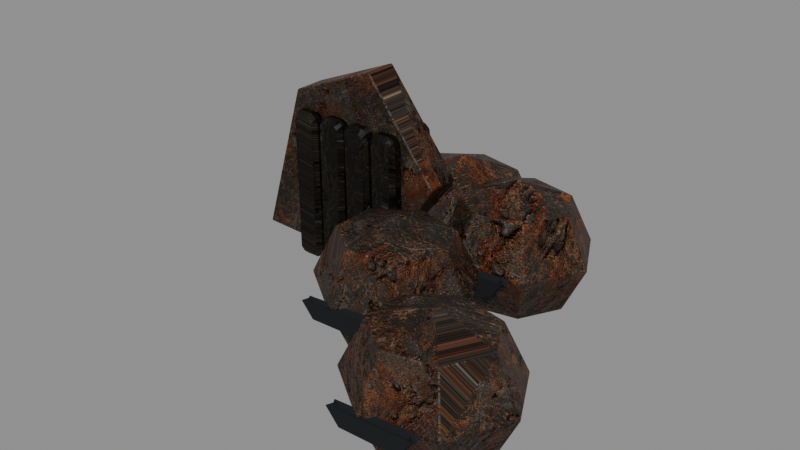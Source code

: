 # Source: MenuArmourHeapRight.blend  (saved by Blender 5.2.45; exported with 4.5.12 LTS)
import bpy
from mathutils import Matrix  # noqa: F401  (used for matrix-valued properties, if any)

bpy.ops.wm.read_factory_settings(use_empty=True)
scene = bpy.context.scene
scene.name = 'Scene'

# ---- images (referenced by path relative to the original .blend; pixels are not part of the script)
import os
ASSET_DIR = os.environ.get("B2B_ASSET_DIR", "")  # directory of the original .blend (textures are referenced by path, not embedded)
HERE = os.path.dirname(os.path.abspath(__file__))  # packed textures are extracted next to this script under _unpacked/

def load_image(name, relpath, width, height, colorspace="sRGB"):
    """Load a texture the original file referenced (path relative to the .blend, or extracted next to this script)."""
    p = next((c for c in (os.path.join(HERE, relpath), os.path.join(ASSET_DIR, relpath)) if relpath and os.path.exists(c)), "")
    if p:
        img = bpy.data.images.load(p, check_existing=True)
        img.name = name
    else:  # same state as the original file: an image datablock whose file is absent (Cycles renders it pink)
        img = bpy.data.images.new(name, width, height)
        img.source = "FILE"
        img.filepath = "//" + (relpath or name)
    img.colorspace_settings.name = colorspace
    return img
img_menurustiron_png = load_image('MenuRustIron.png', '_unpacked/MenuRustIron.68dd0c80.png', 1254, 1254, 'sRGB')
img_menurustironnormal_png = load_image('MenuRustIronNormal.png', '_unpacked/MenuRustIronNormal.41bbc007.png', 1254, 1254, 'Non-Color')
img_menufortressstone_png = load_image('MenuFortressStone.png', '_unpacked/MenuFortressStone.58a9e0ec.png', 1254, 1254, 'sRGB')
img_menufortressstonenormal_png = load_image('MenuFortressStoneNormal.png', '_unpacked/MenuFortressStoneNormal.43822929.png', 1254, 1254, 'Non-Color')

# ---- materials (node trees are filled in below, after node groups)
mat_menucorrodediron = bpy.data.materials.new('MenuCorrodedIron')
mat_menucorrodediron.diffuse_color = (0.075, 0.048, 0.028, 1.0)
mat_menublack = bpy.data.materials.new('MenuBlack')
mat_menublack.diffuse_color = (0.012, 0.014, 0.016, 1.0)
mat_menuagedwood = bpy.data.materials.new('MenuAgedWood')
mat_menuagedwood.diffuse_color = (0.075, 0.046, 0.026, 1.0)

# ---- material node trees
mat_menucorrodediron.use_nodes = True; mat_menucorrodediron.node_tree.nodes.clear()
_N = mat_menucorrodediron.node_tree.nodes; _L = mat_menucorrodediron.node_tree.links
n0 = _N.new('ShaderNodeOutputMaterial'); n0.name = 'Material Output'; n0.location = (0, 0)
n1 = _N.new('ShaderNodeRGB'); n1.name = 'Color'; n1.location = (0, 0)
n1.outputs[0].default_value = (0.56, 0.51, 0.45, 1.0)
n2 = _N.new('ShaderNodeTexImage'); n2.name = 'Image Texture'; n2.location = (0, 0)
n2.image = img_menurustiron_png
n3 = _N.new('ShaderNodeMixRGB'); n3.name = 'Mix (Legacy)'; n3.location = (0, 0)
n3.blend_type = 'MULTIPLY'
n3.inputs[0].default_value = 1.0
n4 = _N.new('ShaderNodeBsdfPrincipled'); n4.name = 'Principled BSDF'; n4.location = (0, 0)
n4.inputs[2].default_value = 0.4472
n4.inputs[10].default_value = 0.005
n4.inputs[13].default_value = 0.18
n5 = _N.new('ShaderNodeTexImage'); n5.name = 'Image Texture.001'; n5.location = (0, 0)
n5.image = img_menurustironnormal_png
n6 = _N.new('ShaderNodeNormalMap'); n6.name = 'Normal Map'; n6.location = (0, 0)
n6.width = 160
n6.inputs[0].default_value = 0.8
_L.new(n2.outputs[0], n3.inputs[1])
_L.new(n1.outputs[0], n3.inputs[2])
_L.new(n3.outputs[0], n4.inputs[0])
_L.new(n5.outputs[0], n6.inputs[1])
_L.new(n6.outputs[0], n4.inputs[5])
_L.new(n4.outputs[0], n0.inputs[0])
n0.is_active_output = True
mat_menublack.use_nodes = True; mat_menublack.node_tree.nodes.clear()
_N = mat_menublack.node_tree.nodes; _L = mat_menublack.node_tree.links
n0 = _N.new('ShaderNodeOutputMaterial'); n0.name = 'Material Output'; n0.location = (0, 0)
n1 = _N.new('ShaderNodeRGB'); n1.name = 'Color'; n1.location = (0, 0)
n1.outputs[0].default_value = (0.012, 0.014, 0.016, 1.0)
n2 = _N.new('ShaderNodeBsdfPrincipled'); n2.name = 'Principled BSDF'; n2.location = (0, 0)
n2.inputs[2].default_value = 1.0
n2.inputs[10].default_value = 0.005
n2.inputs[13].default_value = 0.18
_L.new(n1.outputs[0], n2.inputs[0])
_L.new(n2.outputs[0], n0.inputs[0])
n0.is_active_output = True
mat_menuagedwood.use_nodes = True; mat_menuagedwood.node_tree.nodes.clear()
_N = mat_menuagedwood.node_tree.nodes; _L = mat_menuagedwood.node_tree.links
n0 = _N.new('ShaderNodeOutputMaterial'); n0.name = 'Material Output'; n0.location = (0, 0)
n1 = _N.new('ShaderNodeRGB'); n1.name = 'Color'; n1.location = (0, 0)
n1.outputs[0].default_value = (0.085, 0.066, 0.045, 1.0)
n2 = _N.new('ShaderNodeTexImage'); n2.name = 'Image Texture'; n2.location = (0, 0)
n2.image = img_menufortressstone_png
n3 = _N.new('ShaderNodeMixRGB'); n3.name = 'Mix (Legacy)'; n3.location = (0, 0)
n3.blend_type = 'MULTIPLY'
n3.inputs[0].default_value = 1.0
n4 = _N.new('ShaderNodeBsdfPrincipled'); n4.name = 'Principled BSDF'; n4.location = (0, 0)
n4.inputs[2].default_value = 0.5345
n4.inputs[10].default_value = 0.005
n4.inputs[13].default_value = 0.18
n5 = _N.new('ShaderNodeTexImage'); n5.name = 'Image Texture.001'; n5.location = (0, 0)
n5.image = img_menufortressstonenormal_png
n6 = _N.new('ShaderNodeNormalMap'); n6.name = 'Normal Map'; n6.location = (0, 0)
n6.width = 160
n6.inputs[0].default_value = 0.8
_L.new(n2.outputs[0], n3.inputs[1])
_L.new(n1.outputs[0], n3.inputs[2])
_L.new(n3.outputs[0], n4.inputs[0])
_L.new(n5.outputs[0], n6.inputs[1])
_L.new(n6.outputs[0], n4.inputs[5])
_L.new(n4.outputs[0], n0.inputs[0])
n0.is_active_output = True

# ---- meshes
me_menuarmourheapright = bpy.data.meshes.new('MenuArmourHeapRight')
me_menuarmourheapright.from_pydata([(0.1526, -0.04413, -0.05), (0.393, -0.04413, 0.03494), (0.3025, 0.1272, 0.03494), (0.09913, 0.1696, 0.03494), (-0.06398, 0.05097, 0.03494), (-0.06398, -0.1392, 0.03494), (0.09913, -0.2578, 0.03494), (0.3025, -0.2155, 0.03494), (0.4926, -0.04413, 0.24), (0.3646, 0.1982, 0.24), (0.07697, 0.2581, 0.24), (-0.1537, 0.09037, 0.24), (-0.1537, -0.1786, 0.24), (0.07697, -0.3464, 0.24), (0.3646, -0.2865, 0.24), (0.393, -0.04413, 0.4451), (0.3025, 0.1272, 0.4451), (0.09913, 0.1696, 0.4451), (-0.06398, 0.05097, 0.4451), (-0.06398, -0.1392, 0.4451), (0.09913, -0.2578, 0.4451), (0.3025, -0.2155, 0.4451), (0.1526, -0.04413, 0.53), (-0.04737, -0.3641, 0.25), (0.3426, -0.3641, 0.28), (0.2826, -0.3641, 0.17), (0.01263, -0.3641, 0.16), (-0.04737, -0.3441, 0.25), (0.3426, -0.3441, 0.28), (0.2826, -0.3441, 0.17), (0.01263, -0.3441, 0.16), (0.01927, 0.5597, -0.05), (0.2597, 0.5597, 0.03494), (0.1692, 0.7311, 0.03494), (-0.03423, 0.7734, 0.03494), (-0.1973, 0.6548, 0.03494), (-0.1973, 0.4646, 0.03494), (-0.03423, 0.346, 0.03494), (0.1692, 0.3883, 0.03494), (0.3593, 0.5597, 0.24), (0.2313, 0.8021, 0.24), (-0.05639, 0.8619, 0.24), (-0.2871, 0.6942, 0.24), (-0.2871, 0.4252, 0.24), (-0.05639, 0.2575, 0.24), (0.2313, 0.3173, 0.24), (0.2597, 0.5597, 0.4451), (0.1692, 0.7311, 0.4451), (-0.03423, 0.7734, 0.4451), (-0.1973, 0.6548, 0.4451), (-0.1973, 0.4646, 0.4451), (-0.03423, 0.346, 0.4451), (0.1692, 0.3883, 0.4451), (0.01927, 0.5597, 0.53), (-0.1807, 0.2397, 0.25), (0.2093, 0.2397, 0.28), (0.1493, 0.2397, 0.17), (-0.1207, 0.2397, 0.16), (-0.1807, 0.2597, 0.25), (0.2093, 0.2597, 0.28), (0.1493, 0.2597, 0.17), (-0.1207, 0.2597, 0.16), (0.6689, -0.4646, -0.05), (0.9093, -0.4646, 0.03494), (0.8188, -0.2932, 0.03494), (0.6154, -0.2509, 0.03494), (0.4523, -0.3695, 0.03494), (0.4523, -0.5597, 0.03494), (0.6154, -0.6783, 0.03494), (0.8188, -0.636, 0.03494), (1.009, -0.4646, 0.24), (0.8809, -0.2222, 0.24), (0.5932, -0.1623, 0.24), (0.3626, -0.3301, 0.24), (0.3626, -0.5991, 0.24), (0.5932, -0.7668, 0.24), (0.8809, -0.7069, 0.24), (0.9093, -0.4646, 0.4451), (0.8188, -0.2932, 0.4451), (0.6154, -0.2509, 0.4451), (0.4523, -0.3695, 0.4451), (0.4523, -0.5597, 0.4451), (0.6154, -0.6783, 0.4451), (0.8188, -0.636, 0.4451), (0.6689, -0.4646, 0.53), (0.4689, -0.7846, 0.25), (0.8589, -0.7846, 0.28), (0.7989, -0.7846, 0.17), (0.5289, -0.7846, 0.16), (0.4689, -0.7646, 0.25), (0.8589, -0.7646, 0.28), (0.7989, -0.7646, 0.17), (0.5289, -0.7646, 0.16), (0.3285, 0.4925, -0.05), (0.5689, 0.4925, 0.03494), (0.4784, 0.6639, 0.03494), (0.275, 0.7062, 0.03494), (0.1119, 0.5876, 0.03494), (0.1119, 0.3974, 0.03494), (0.275, 0.2788, 0.03494), (0.4784, 0.3211, 0.03494), (0.6685, 0.4925, 0.24), (0.5405, 0.7349, 0.24), (0.2528, 0.7947, 0.24), (0.02217, 0.627, 0.24), (0.02217, 0.358, 0.24), (0.2528, 0.1903, 0.24), (0.5405, 0.2501, 0.24), (0.5689, 0.4925, 0.4451), (0.4784, 0.6639, 0.4451), (0.275, 0.7062, 0.4451), (0.1119, 0.5876, 0.4451), (0.1119, 0.3974, 0.4451), (0.275, 0.2788, 0.4451), (0.4784, 0.3211, 0.4451), (0.3285, 0.4925, 0.53), (0.1285, 0.1725, 0.25), (0.5185, 0.1725, 0.28), (0.4585, 0.1725, 0.17), (0.1885, 0.1725, 0.16), (0.1285, 0.1925, 0.25), (0.5185, 0.1925, 0.28), (0.4585, 0.1925, 0.17), (0.1885, 0.1925, 0.16), (-0.8, 0.22, 0.1), (-0.16, 0.22, 0.08), (0.11, 0.22, 0.52), (-0.21, 0.22, 0.93), (-0.6, 0.22, 0.77), (-0.8, 0.36, 0.1), (-0.16, 0.36, 0.08), (0.11, 0.36, 0.52), (-0.21, 0.36, 0.93), (-0.6, 0.36, 0.77), (-0.5404, 0.19, 0.06483), (-0.4909, 0.19, 0.06522), (-0.4852, 0.19, 0.0779), (-0.4898, 0.19, 0.6655), (-0.5016, 0.19, 0.6752), (-0.5481, 0.19, 0.6748), (-0.5549, 0.19, 0.6689), (-0.5502, 0.19, 0.07447), (-0.5404, 0.39, 0.06483), (-0.4909, 0.39, 0.06522), (-0.4852, 0.39, 0.0779), (-0.4898, 0.39, 0.6655), (-0.5016, 0.39, 0.6752), (-0.5481, 0.39, 0.6748), (-0.5549, 0.39, 0.6689), (-0.5502, 0.39, 0.07447), (-0.4076, 0.19, 0.06501), (-0.3506, 0.19, 0.06499), (-0.3476, 0.19, 0.07152), (-0.3474, 0.19, 0.67), (-0.3534, 0.19, 0.675), (-0.4089, 0.19, 0.675), (-0.4124, 0.19, 0.672), (-0.4126, 0.19, 0.07004), (-0.4076, 0.39, 0.06501), (-0.3506, 0.39, 0.06499), (-0.3476, 0.39, 0.07152), (-0.3474, 0.39, 0.67), (-0.3534, 0.39, 0.675), (-0.4089, 0.39, 0.675), (-0.4124, 0.39, 0.672), (-0.4126, 0.39, 0.07004), (-0.2604, 0.19, 0.06447), (-0.2038, 0.19, 0.06574), (-0.2008, 0.19, 0.07268), (-0.2142, 0.19, 0.6704), (-0.2207, 0.19, 0.6755), (-0.2756, 0.19, 0.6743), (-0.2793, 0.19, 0.671), (-0.2658, 0.19, 0.06963), (-0.2604, 0.39, 0.06447), (-0.2038, 0.39, 0.06574), (-0.2008, 0.39, 0.07268), (-0.2142, 0.39, 0.6704), (-0.2207, 0.39, 0.6755), (-0.2756, 0.39, 0.6743), (-0.2793, 0.39, 0.671), (-0.2658, 0.39, 0.06963), (-0.1193, 0.19, 0.06457), (-0.06602, 0.19, 0.0656), (-0.0618, 0.19, 0.07523), (-0.07326, 0.19, 0.6682), (-0.08221, 0.19, 0.6754), (-0.1332, 0.19, 0.6744), (-0.1383, 0.19, 0.6699), (-0.1267, 0.19, 0.07177), (-0.1193, 0.39, 0.06457), (-0.06602, 0.39, 0.0656), (-0.0618, 0.39, 0.07523), (-0.07326, 0.39, 0.6682), (-0.08221, 0.39, 0.6754), (-0.1332, 0.39, 0.6744), (-0.1383, 0.39, 0.6699), (-0.1267, 0.39, 0.07177)], [], [(0, 2, 1), (0, 3, 2), (0, 4, 3), (0, 5, 4), (0, 6, 5), (0, 7, 6), (0, 1, 7), (1, 2, 9, 8), (2, 3, 10, 9), (3, 4, 11, 10), (4, 5, 12, 11), (5, 6, 13, 12), (6, 7, 14, 13), (7, 1, 8, 14), (8, 9, 16, 15), (9, 10, 17, 16), (10, 11, 18, 17), (11, 12, 19, 18), (12, 13, 20, 19), (13, 14, 21, 20), (14, 8, 15, 21), (15, 16, 22), (16, 17, 22), (17, 18, 22), (18, 19, 22), (19, 20, 22), (20, 21, 22), (21, 15, 22), (23, 24, 25, 26), (30, 29, 28, 27), (23, 27, 28, 24), (24, 28, 29, 25), (25, 29, 30, 26), (26, 30, 27, 23), (31, 33, 32), (31, 34, 33), (31, 35, 34), (31, 36, 35), (31, 37, 36), (31, 38, 37), (31, 32, 38), (32, 33, 40, 39), (33, 34, 41, 40), (34, 35, 42, 41), (35, 36, 43, 42), (36, 37, 44, 43), (37, 38, 45, 44), (38, 32, 39, 45), (39, 40, 47, 46), (40, 41, 48, 47), (41, 42, 49, 48), (42, 43, 50, 49), (43, 44, 51, 50), (44, 45, 52, 51), (45, 39, 46, 52), (46, 47, 53), (47, 48, 53), (48, 49, 53), (49, 50, 53), (50, 51, 53), (51, 52, 53), (52, 46, 53), (54, 55, 56, 57), (61, 60, 59, 58), (54, 58, 59, 55), (55, 59, 60, 56), (56, 60, 61, 57), (57, 61, 58, 54), (62, 64, 63), (62, 65, 64), (62, 66, 65), (62, 67, 66), (62, 68, 67), (62, 69, 68), (62, 63, 69), (63, 64, 71, 70), (64, 65, 72, 71), (65, 66, 73, 72), (66, 67, 74, 73), (67, 68, 75, 74), (68, 69, 76, 75), (69, 63, 70, 76), (70, 71, 78, 77), (71, 72, 79, 78), (72, 73, 80, 79), (73, 74, 81, 80), (74, 75, 82, 81), (75, 76, 83, 82), (76, 70, 77, 83), (77, 78, 84), (78, 79, 84), (79, 80, 84), (80, 81, 84), (81, 82, 84), (82, 83, 84), (83, 77, 84), (85, 86, 87, 88), (92, 91, 90, 89), (85, 89, 90, 86), (86, 90, 91, 87), (87, 91, 92, 88), (88, 92, 89, 85), (93, 95, 94), (93, 96, 95), (93, 97, 96), (93, 98, 97), (93, 99, 98), (93, 100, 99), (93, 94, 100), (94, 95, 102, 101), (95, 96, 103, 102), (96, 97, 104, 103), (97, 98, 105, 104), (98, 99, 106, 105), (99, 100, 107, 106), (100, 94, 101, 107), (101, 102, 109, 108), (102, 103, 110, 109), (103, 104, 111, 110), (104, 105, 112, 111), (105, 106, 113, 112), (106, 107, 114, 113), (107, 101, 108, 114), (108, 109, 115), (109, 110, 115), (110, 111, 115), (111, 112, 115), (112, 113, 115), (113, 114, 115), (114, 108, 115), (116, 117, 118, 119), (123, 122, 121, 120), (116, 120, 121, 117), (117, 121, 122, 118), (118, 122, 123, 119), (119, 123, 120, 116), (124, 125, 126, 127, 128), (133, 132, 131, 130, 129), (124, 129, 130, 125), (125, 130, 131, 126), (126, 131, 132, 127), (127, 132, 133, 128), (128, 133, 129, 124), (134, 135, 136, 137, 138, 139, 140, 141), (149, 148, 147, 146, 145, 144, 143, 142), (134, 142, 143, 135), (135, 143, 144, 136), (136, 144, 145, 137), (137, 145, 146, 138), (138, 146, 147, 139), (139, 147, 148, 140), (140, 148, 149, 141), (141, 149, 142, 134), (150, 151, 152, 153, 154, 155, 156, 157), (165, 164, 163, 162, 161, 160, 159, 158), (150, 158, 159, 151), (151, 159, 160, 152), (152, 160, 161, 153), (153, 161, 162, 154), (154, 162, 163, 155), (155, 163, 164, 156), (156, 164, 165, 157), (157, 165, 158, 150), (166, 167, 168, 169, 170, 171, 172, 173), (181, 180, 179, 178, 177, 176, 175, 174), (166, 174, 175, 167), (167, 175, 176, 168), (168, 176, 177, 169), (169, 177, 178, 170), (170, 178, 179, 171), (171, 179, 180, 172), (172, 180, 181, 173), (173, 181, 174, 166), (182, 183, 184, 185, 186, 187, 188, 189), (197, 196, 195, 194, 193, 192, 191, 190), (182, 190, 191, 183), (183, 191, 192, 184), (184, 192, 193, 185), (185, 193, 194, 186), (186, 194, 195, 187), (187, 195, 196, 188), (188, 196, 197, 189), (189, 197, 190, 182)])
me_menuarmourheapright.polygons.foreach_set('material_index', [0, 0, 0, 0, 0, 0, 0, 0, 0, 0, 0, 0, 0, 0, 0, 0, 0, 0, 0, 0, 0, 0, 0, 0, 0, 0, 0, 0, 1, 1, 1, 1, 1, 1, 0, 0, 0, 0, 0, 0, 0, 0, 0, 0, 0, 0, 0, 0, 0, 0, 0, 0, 0, 0, 0, 0, 0, 0, 0, 0, 0, 0, 1, 1, 1, 1, 1, 1, 0, 0, 0, 0, 0, 0, 0, 0, 0, 0, 0, 0, 0, 0, 0, 0, 0, 0, 0, 0, 0, 0, 0, 0, 0, 0, 0, 0, 1, 1, 1, 1, 1, 1, 0, 0, 0, 0, 0, 0, 0, 0, 0, 0, 0, 0, 0, 0, 0, 0, 0, 0, 0, 0, 0, 0, 0, 0, 0, 0, 0, 0, 1, 1, 1, 1, 1, 1, 0, 0, 0, 0, 0, 0, 0, 2, 2, 2, 2, 2, 2, 2, 2, 2, 2, 2, 2, 2, 2, 2, 2, 2, 2, 2, 2, 2, 2, 2, 2, 2, 2, 2, 2, 2, 2, 2, 2, 2, 2, 2, 2, 2, 2, 2, 2])
_uv = me_menuarmourheapright.uv_layers.new(name='UVMap')
_uv.uv.foreach_set('vector', [579.8, 734.1, 579.7, 734.1, 579.7, 734.2, 579.8, 734.1, 579.8, 734.0, 579.7, 734.1, 579.8, 734.1, 579.9, 734.0, 579.8, 734.0, 579.8, 734.1, 580.0, 734.1, 579.9, 734.0, 579.8, 734.1, 579.9, 734.2, 580.0, 734.1, 579.8, 734.1, 579.8, 734.3, 579.9, 734.2, 579.8, 734.1, 579.7, 734.2, 579.8, 734.3, 579.9, 734.1, 579.8, 734.1, 579.7, 734.0, 579.8, 734.0, 579.8, 734.2, 579.8, 734.1, 579.8, 734.0, 579.7, 734.1, 579.8, 734.1, 579.9, 734.1, 579.9, 733.9, 579.8, 734.0, 579.9, 734.1, 579.9, 734.0, 579.9, 733.9, 579.8, 734.0, 579.9, 734.1, 579.8, 734.1, 579.8, 734.0, 579.9, 733.9, 579.8, 734.1, 579.8, 734.2, 579.7, 734.1, 579.8, 734.0, 580.0, 734.0, 579.9, 734.1, 579.8, 734.0, 579.9, 733.9, 579.8, 734.0, 579.7, 734.0, 579.7, 733.9, 579.8, 733.9, 579.7, 734.1, 579.8, 734.0, 579.7, 733.9, 579.6, 734.0, 579.8, 734.0, 579.9, 733.9, 579.8, 733.9, 579.7, 733.9, 579.8, 734.0, 579.9, 733.9, 579.8, 733.9, 579.7, 733.9, 579.9, 733.9, 579.8, 734.0, 579.7, 733.9, 579.8, 733.9, 579.8, 734.0, 579.7, 734.1, 579.6, 734.0, 579.7, 733.9, 579.9, 733.9, 579.8, 734.0, 579.8, 733.9, 579.9, 733.8, 579.7, 734.2, 579.7, 734.1, 579.8, 734.1, 579.7, 734.1, 579.8, 734.0, 579.8, 734.1, 579.8, 734.0, 579.9, 734.0, 579.8, 734.1, 579.9, 734.0, 580.0, 734.1, 579.8, 734.1, 580.0, 734.1, 579.9, 734.2, 579.8, 734.1, 579.9, 734.2, 579.8, 734.3, 579.8, 734.1, 579.8, 734.3, 579.7, 734.2, 579.8, 734.1, 579.8, 734.0, 579.7, 734.1, 579.7, 734.1, 579.8, 734.0, 579.8, 734.0, 579.7, 734.1, 579.7, 734.1, 579.8, 734.0, 580.0, 734.2, 580.0, 734.2, 579.9, 734.3, 579.9, 734.3, 580.0, 733.9, 580.0, 733.9, 580.0, 733.9, 580.0, 733.9, 579.9, 734.3, 579.9, 734.3, 580.0, 734.2, 580.0, 734.2, 580.0, 733.9, 580.0, 733.9, 580.0, 733.9, 580.0, 733.9, 579.7, 733.9, 579.6, 733.8, 579.6, 733.9, 579.7, 733.9, 579.7, 733.8, 579.6, 733.8, 579.7, 733.9, 579.8, 733.8, 579.7, 733.8, 579.7, 733.9, 579.8, 733.8, 579.8, 733.8, 579.7, 733.9, 579.8, 733.9, 579.8, 733.8, 579.7, 733.9, 579.7, 734.0, 579.8, 733.9, 579.7, 733.9, 579.6, 733.9, 579.7, 734.0, 579.7, 734.2, 579.6, 734.3, 579.5, 734.2, 579.6, 734.1, 579.8, 734.1, 579.9, 734.1, 579.9, 734.0, 579.7, 734.1, 579.9, 734.1, 580.0, 734.0, 579.9, 733.9, 579.9, 734.0, 579.6, 734.3, 579.7, 734.2, 579.7, 734.1, 579.5, 734.2, 580.0, 734.0, 579.9, 734.1, 579.9, 734.0, 579.9, 733.9, 579.9, 734.1, 579.8, 734.1, 579.7, 734.1, 579.9, 734.0, 579.7, 734.2, 579.7, 734.2, 579.6, 734.1, 579.7, 734.1, 579.6, 734.1, 579.5, 734.2, 579.5, 734.1, 579.5, 734.1, 579.7, 734.1, 579.9, 734.0, 579.8, 733.9, 579.7, 734.0, 579.9, 734.0, 579.9, 733.9, 579.9, 733.8, 579.8, 733.9, 579.5, 734.2, 579.7, 734.1, 579.6, 734.0, 579.5, 734.1, 579.9, 733.9, 579.9, 734.0, 579.8, 733.9, 579.9, 733.8, 579.9, 734.0, 579.7, 734.1, 579.7, 734.0, 579.8, 733.9, 579.7, 734.1, 579.6, 734.1, 579.5, 734.1, 579.6, 734.0, 579.6, 733.9, 579.6, 733.8, 579.7, 733.9, 579.6, 733.8, 579.7, 733.8, 579.7, 733.9, 579.7, 733.8, 579.8, 733.8, 579.7, 733.9, 579.8, 733.8, 579.8, 733.8, 579.7, 733.9, 579.8, 733.8, 579.8, 733.9, 579.7, 733.9, 579.8, 733.9, 579.7, 734.0, 579.7, 733.9, 579.7, 734.0, 579.6, 733.9, 579.7, 733.9, 579.9, 733.9, 579.7, 734.0, 579.8, 734.1, 579.9, 734.0, 579.9, 734.0, 579.8, 734.1, 579.7, 734.0, 579.9, 733.9, 579.9, 733.9, 579.9, 733.9, 579.7, 734.0, 579.7, 734.0, 579.7, 734.0, 579.7, 734.0, 579.7, 734.1, 579.7, 734.1, 579.8, 734.0, 579.8, 734.0, 579.9, 733.9, 579.9, 734.0, 579.8, 734.1, 579.7, 734.1, 579.7, 734.1, 579.7, 734.1, 579.7, 734.4, 579.6, 734.4, 579.6, 734.5, 579.7, 734.4, 579.7, 734.3, 579.6, 734.4, 579.7, 734.4, 579.8, 734.3, 579.7, 734.3, 579.8, 734.5, 579.9, 734.4, 579.8, 734.4, 579.7, 734.4, 579.8, 734.5, 579.8, 734.4, 579.7, 734.4, 579.6, 734.5, 579.8, 734.5, 579.7, 734.4, 579.6, 734.5, 579.6, 734.5, 580.1, 734.0, 580.0, 734.0, 579.9, 733.9, 580.1, 733.9, 579.5, 734.2, 579.6, 734.2, 579.6, 734.1, 579.4, 734.2, 579.6, 734.2, 579.7, 734.2, 579.7, 734.1, 579.6, 734.1, 580.0, 734.0, 580.1, 733.9, 580.1, 733.8, 580.0, 733.9, 579.7, 734.2, 579.6, 734.2, 579.6, 734.1, 579.7, 734.1, 579.6, 734.2, 579.5, 734.2, 579.4, 734.2, 579.6, 734.1, 580.2, 733.9, 580.1, 734.0, 580.1, 733.9, 580.2, 733.8, 580.1, 733.9, 579.9, 733.9, 579.9, 733.8, 580.0, 733.8, 579.4, 734.2, 579.6, 734.1, 579.5, 734.0, 579.4, 734.0, 579.6, 734.1, 579.7, 734.1, 579.6, 734.0, 579.5, 734.0, 580.0, 733.9, 580.1, 733.8, 580.0, 733.7, 579.9, 733.8, 579.7, 734.1, 579.6, 734.1, 579.5, 734.0, 579.6, 734.0, 579.6, 734.1, 579.4, 734.2, 579.4, 734.0, 579.5, 734.0, 580.2, 733.8, 580.1, 733.9, 580.0, 733.8, 580.1, 733.8, 579.6, 734.5, 579.6, 734.4, 579.7, 734.4, 579.6, 734.4, 579.7, 734.3, 579.7, 734.4, 579.7, 734.3, 579.8, 734.3, 579.7, 734.4, 579.8, 734.3, 579.8, 734.4, 579.7, 734.4, 579.8, 734.4, 579.8, 734.5, 579.7, 734.4, 579.8, 734.5, 579.6, 734.5, 579.7, 734.4, 579.6, 734.5, 579.6, 734.5, 579.7, 734.4, 579.6, 734.1, 579.4, 734.1, 579.5, 734.2, 579.6, 734.1, 579.6, 734.1, 579.5, 734.2, 579.4, 734.1, 579.6, 734.1, 579.8, 734.5, 579.8, 734.5, 579.7, 734.6, 579.7, 734.6, 580.2, 733.8, 580.2, 733.8, 580.2, 733.9, 580.2, 733.9, 579.7, 734.6, 579.7, 734.6, 579.8, 734.5, 579.8, 734.6, 580.2, 733.9, 580.2, 733.9, 580.2, 733.8, 580.2, 733.8, 579.6, 734.0, 579.5, 734.0, 579.5, 734.0, 579.6, 734.0, 579.6, 733.9, 579.5, 734.0, 579.6, 734.0, 579.7, 733.9, 579.6, 733.9, 579.6, 734.0, 579.7, 734.0, 579.7, 733.9, 579.6, 734.0, 579.7, 734.1, 579.7, 734.0, 579.6, 734.0, 579.6, 734.1, 579.7, 734.1, 579.6, 734.0, 579.5, 734.0, 579.6, 734.1, 579.7, 734.2, 579.6, 734.2, 579.5, 734.1, 579.6, 734.1, 579.7, 734.2, 579.8, 734.2, 579.7, 734.1, 579.6, 734.1, 579.8, 734.2, 579.8, 734.1, 579.8, 734.0, 579.7, 734.1, 579.6, 734.2, 579.7, 734.2, 579.7, 734.1, 579.6, 734.2, 579.8, 734.1, 579.8, 734.2, 579.7, 734.1, 579.8, 734.0, 579.8, 734.2, 579.7, 734.2, 579.6, 734.1, 579.7, 734.1, 579.7, 734.1, 579.7, 734.2, 579.6, 734.1, 579.7, 734.0, 579.6, 734.1, 579.5, 734.1, 579.5, 734.0, 579.6, 734.0, 579.6, 734.1, 579.7, 734.1, 579.7, 734.0, 579.6, 734.0, 579.7, 734.1, 579.8, 734.0, 579.7, 733.9, 579.7, 734.0, 579.6, 734.2, 579.7, 734.1, 579.6, 734.0, 579.5, 734.1, 579.8, 734.0, 579.7, 734.1, 579.7, 734.0, 579.7, 733.9, 579.7, 734.1, 579.6, 734.1, 579.6, 734.0, 579.7, 734.0, 579.7, 734.0, 579.6, 734.1, 579.6, 734.0, 579.7, 733.9, 579.5, 734.0, 579.5, 733.9, 579.6, 733.9, 579.5, 734.0, 579.6, 733.9, 579.6, 734.0, 579.6, 733.9, 579.7, 733.9, 579.6, 734.0, 579.7, 733.9, 579.7, 734.0, 579.6, 734.0, 579.7, 734.0, 579.7, 734.1, 579.6, 734.0, 579.7, 734.1, 579.6, 734.1, 579.6, 734.0, 579.6, 734.0, 579.5, 734.0, 579.6, 733.9, 579.8, 734.0, 579.6, 734.1, 579.7, 734.1, 579.8, 734.1, 579.8, 734.1, 579.7, 734.1, 579.6, 734.1, 579.8, 734.0, 579.8, 734.1, 579.8, 734.0, 579.6, 734.2, 579.6, 734.2, 579.8, 734.0, 579.8, 734.0, 579.8, 734.0, 579.8, 734.0, 579.7, 734.1, 579.7, 734.1, 579.8, 734.1, 579.8, 734.1, 579.8, 734.1, 579.8, 734.1, 579.7, 734.0, 579.8, 734.0, 580.2, 733.8, 579.9, 734.0, 579.7, 733.9, 579.7, 733.6, 579.9, 733.6, 579.9, 733.6, 579.7, 733.6, 579.7, 733.9, 579.9, 734.0, 580.2, 733.8, 580.2, 733.8, 580.1, 733.7, 579.9, 733.9, 579.9, 734.0, 579.8, 734.1, 579.7, 734.2, 579.6, 734.0, 579.7, 733.9, 579.7, 733.9, 579.6, 734.0, 579.5, 733.8, 579.5, 733.8, 579.9, 733.9, 579.9, 733.9, 580.0, 733.8, 580.1, 733.8, 579.6, 733.8, 579.5, 733.9, 579.7, 734.1, 579.8, 734.1, 580.1, 733.9, 580.1, 733.9, 580.1, 733.9, 579.9, 733.7, 579.9, 733.7, 579.9, 733.7, 579.9, 733.7, 580.1, 733.9, 580.1, 733.9, 579.9, 733.7, 579.9, 733.7, 579.9, 733.7, 579.9, 733.7, 580.1, 733.9, 580.1, 733.9, 580.1, 733.9, 580.1, 733.9, 580.0, 733.8, 580.0, 733.8, 580.0, 733.9, 579.8, 734.1, 579.7, 734.2, 579.7, 734.2, 579.8, 734.1, 579.8, 734.1, 579.7, 734.2, 579.5, 733.9, 579.6, 733.9, 580.0, 733.9, 580.0, 733.8, 580.0, 733.8, 580.0, 733.9, 580.0, 733.9, 580.0, 733.8, 580.0, 733.8, 580.1, 733.9, 580.1, 733.9, 580.0, 733.8, 580.0, 733.8, 580.1, 733.9, 579.6, 733.9, 579.5, 733.9, 579.7, 734.2, 579.8, 734.1, 580.1, 733.9, 580.0, 733.8, 580.0, 733.8, 580.1, 733.9, 580.0, 733.9, 580.0, 734.0, 580.0, 734.0, 579.8, 733.7, 579.8, 733.7, 579.9, 733.7, 579.9, 733.7, 580.0, 733.9, 580.0, 733.9, 579.9, 733.7, 579.9, 733.7, 579.8, 733.7, 579.8, 733.7, 580.0, 734.0, 580.0, 734.0, 580.0, 733.9, 580.0, 733.9, 580.0, 733.8, 579.9, 733.8, 580.0, 733.9, 579.8, 734.1, 579.7, 734.2, 579.7, 734.2, 579.8, 734.1, 579.8, 734.1, 579.7, 734.2, 579.5, 733.9, 579.6, 733.9, 580.0, 733.9, 579.9, 733.8, 579.9, 733.8, 580.0, 733.9, 580.0, 733.9, 579.9, 733.8, 580.0, 733.8, 580.0, 733.9, 580.0, 733.9, 580.0, 733.8, 580.0, 733.8, 580.0, 733.9, 579.6, 733.9, 579.5, 733.9, 579.7, 734.2, 579.8, 734.1, 579.8, 734.1, 579.7, 734.2, 579.7, 734.2, 579.8, 734.1, 580.0, 734.0, 580.0, 734.0, 580.0, 734.0, 579.8, 733.8, 579.8, 733.7, 579.8, 733.7, 579.8, 733.7, 580.0, 734.0, 580.0, 734.0, 579.8, 733.7, 579.8, 733.7, 579.8, 733.7, 579.8, 733.8, 580.0, 734.0, 580.0, 734.0, 580.0, 734.0, 579.9, 733.9, 579.9, 733.9, 579.9, 733.9, 579.9, 734.0, 579.8, 734.1, 579.7, 734.2, 579.7, 734.2, 579.8, 734.1, 579.8, 734.1, 579.7, 734.2, 579.5, 733.9, 579.6, 733.9, 579.9, 733.9, 579.9, 733.9, 579.9, 733.9, 579.9, 733.9, 579.9, 733.9, 579.9, 733.9, 579.9, 733.8, 580.0, 733.9, 580.0, 733.9, 579.9, 733.8, 579.9, 733.8, 580.0, 733.9, 579.6, 733.9, 579.5, 733.9, 579.7, 734.2, 579.8, 734.1, 580.0, 733.9, 579.9, 733.9, 579.9, 733.9, 579.9, 733.9, 579.9, 734.0, 579.9, 734.0, 579.9, 734.0, 579.7, 733.8, 579.7, 733.8, 579.8, 733.8, 579.8, 733.8, 579.9, 734.0, 579.9, 734.0, 579.8, 733.8, 579.8, 733.8, 579.7, 733.8, 579.7, 733.8, 579.9, 734.0, 579.9, 734.0, 579.9, 734.0, 579.9, 734.0, 579.8, 733.9, 579.8, 733.9, 579.9, 734.0, 579.8, 734.1, 579.7, 734.2, 579.7, 734.2, 579.8, 734.1, 579.8, 734.1, 579.7, 734.2, 579.5, 733.9, 579.6, 733.9, 579.9, 734.0, 579.8, 733.9, 579.8, 733.9, 579.9, 734.0, 579.9, 734.0, 579.8, 733.9, 579.8, 733.9, 579.9, 734.0, 579.9, 734.0, 579.8, 733.9, 579.8, 733.9, 579.9, 734.0, 579.6, 733.9, 579.5, 733.9, 579.7, 734.2, 579.8, 734.1, 579.9, 734.0, 579.8, 733.9, 579.8, 733.9, 579.9, 734.0])
me_menuarmourheapright.materials.append(mat_menucorrodediron)
me_menuarmourheapright.materials.append(mat_menublack)
me_menuarmourheapright.materials.append(mat_menuagedwood)
me_menuarmourheapright.update()

# ---- objects
ob_menuarmourheapright = bpy.data.objects.new('MenuArmourHeapRight', me_menuarmourheapright)

# ---- transforms, parenting, visibility, modifiers, constraints
ob_menuarmourheapright.location = (0.0, 0.0, 0.0)
_vg = ob_menuarmourheapright.vertex_groups.new(name='Weathered surface')
for _i, _w in zip([0, 1, 2, 3, 4, 5, 6, 7, 8, 9, 10, 11, 12, 13, 14, 15, 16, 17, 18, 19, 20, 21, 22, 23, 24, 25, 26, 27, 28, 29, 30, 31, 32, 33, 34, 35, 36, 37, 38, 39, 40, 41, 42, 43, 44, 45, 46, 47, 48, 49, 50, 51, 52, 53, 54, 55, 56, 57, 58, 59, 60, 61, 62, 63, 64, 65, 66, 67, 68, 69, 70, 71, 72, 73, 74, 75, 76, 77, 78, 79, 80, 81, 82, 83, 84, 85, 86, 87, 88, 89, 90, 91, 92, 93, 94, 95, 96, 97, 98, 99, 100, 101, 102, 103, 104, 105, 106, 107, 108, 109, 110, 111, 112, 113, 114, 115, 116, 117, 118, 119, 120, 121, 122, 123, 124, 125, 126, 127, 128, 129, 130, 131, 132, 133, 134, 135, 136, 137, 138, 139, 140, 141, 142, 143, 144, 145, 146, 147, 148, 149, 150, 151, 152, 153, 154, 155, 156, 157, 158, 159, 160, 161, 162, 163, 164, 165, 166, 167, 168, 169, 170, 171, 172, 173, 174, 175, 176, 177, 178, 179, 180, 181, 182, 183, 184, 185, 186, 187, 188, 189, 190, 191, 192, 193, 194, 195, 196, 197], [0.18, 0.18, 0.18, 0.18, 0.18, 0.18, 0.18, 0.18, 0.18, 0.18, 0.18, 0.18, 0.18, 0.18, 0.18, 0.18, 0.18, 0.18, 0.18, 0.18, 0.18, 0.18, 0.18, 1.0, 1.0, 1.0, 1.0, 1.0, 1.0, 1.0, 1.0, 0.18, 0.18, 0.18, 0.18, 0.18, 0.18, 0.18, 0.18, 0.18, 0.18, 0.18, 0.18, 0.18, 0.18, 0.18, 0.18, 0.18, 0.18, 0.18, 0.18, 0.18, 0.18, 0.18, 1.0, 1.0, 1.0, 1.0, 1.0, 1.0, 1.0, 1.0, 0.18, 0.18, 0.18, 0.18, 0.18, 0.18, 0.18, 0.18, 0.18, 0.18, 0.18, 0.18, 0.18, 0.18, 0.18, 0.18, 0.18, 0.18, 0.18, 0.18, 0.18, 0.18, 0.18, 1.0, 1.0, 1.0, 1.0, 1.0, 1.0, 1.0, 1.0, 0.18, 0.18, 0.18, 0.18, 0.18, 0.18, 0.18, 0.18, 0.18, 0.18, 0.18, 0.18, 0.18, 0.18, 0.18, 0.18, 0.18, 0.18, 0.18, 0.18, 0.18, 0.18, 0.18, 1.0, 1.0, 1.0, 1.0, 1.0, 1.0, 1.0, 1.0, 0.18, 0.18, 0.18, 0.18, 0.18, 0.18, 0.18, 0.18, 0.18, 0.18, 1.0, 1.0, 1.0, 1.0, 1.0, 1.0, 1.0, 1.0, 1.0, 1.0, 1.0, 1.0, 1.0, 1.0, 1.0, 1.0, 1.0, 1.0, 1.0, 1.0, 1.0, 1.0, 1.0, 1.0, 1.0, 1.0, 1.0, 1.0, 1.0, 1.0, 1.0, 1.0, 1.0, 1.0, 1.0, 1.0, 1.0, 1.0, 1.0, 1.0, 1.0, 1.0, 1.0, 1.0, 1.0, 1.0, 1.0, 1.0, 1.0, 1.0, 1.0, 1.0, 1.0, 1.0, 1.0, 1.0, 1.0, 1.0, 1.0, 1.0, 1.0, 1.0, 1.0, 1.0]): _vg.add([_i], _w, 'REPLACE')
_m = ob_menuarmourheapright.modifiers.new('Stone edge wear', 'BEVEL')
_m.width = 0.025
_m.width_pct = 0.025
_m = ob_menuarmourheapright.modifiers.new('Eroded stone noise', 'DISPLACE')
_m.vertex_group = 'Weathered surface'
_m.mid_level = 0.52
_m.strength = 0.0715

# ---- collection membership
scene.collection.objects.link(ob_menuarmourheapright)

# ---- scene / render settings (as saved in the file)
scene.frame_start = 0; scene.frame_end = 96; scene.frame_set(1)
scene.render.engine = 'BLENDER_EEVEE_NEXT'
scene.render.bake_bias = 0.0
scene.render.bake_samples = 0
scene.render.compositor_device = 'GPU'
scene.eevee.use_volume_custom_range = False
scene.eevee.fast_gi_thickness_near = 0.1
scene.eevee.fast_gi_thickness_far = 0.0
scene.eevee.ray_tracing_options.screen_trace_thickness = 0.1
bpy.context.view_layer.update()

# ---- added for rendering (the .blend has no active camera and no usable light): camera, sun + grey world if the file has none
cam_auto = bpy.data.cameras.new('AutoCamera')
cam_auto.lens = 50.0
cam_auto.sensor_width = 36.0
cam_auto.clip_end = 1000.0
ob_auto_camera = bpy.data.objects.new('AutoCamera', cam_auto)
scene.collection.objects.link(ob_auto_camera)
ob_auto_camera.location = (2.53609, -2.88256, 2.38516)
ob_auto_camera.rotation_euler = (1.09748, -7.21219e-08, 0.694738)
scene.camera = ob_auto_camera
light_auto_sun = bpy.data.lights.new('AutoSun', 'SUN')
light_auto_sun.energy = 3.0
light_auto_sun.angle = 0.0523599
ob_auto_sun = bpy.data.objects.new('AutoSun', light_auto_sun)
scene.collection.objects.link(ob_auto_sun)
ob_auto_sun.rotation_euler = (0.872665, 0.174533, 0.523599)
if scene.world is None:
    world_auto = bpy.data.worlds.new('AutoWorld')
    world_auto.color = (0.3, 0.3, 0.3)
    scene.world = world_auto
bpy.context.view_layer.update()
